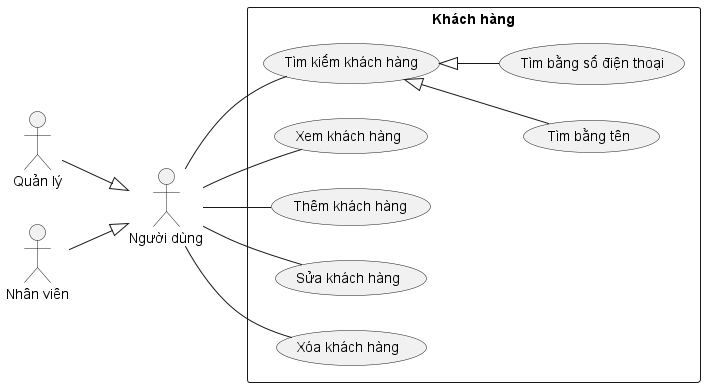

The diagram above was rendered by PlantUML. Its source (embedded in the PNG):
@startuml Client
left to right direction

actor User as "Người dùng"
actor Manager as "Quản lý"
actor Staff as "Nhân viên"

rectangle Client as "Khách hàng" {
    usecase ClientSearch as "Tìm kiếm khách hàng"
    usecase ClientSearchByName as "Tìm bằng tên"
    usecase ClientSearchByPhonenumber as "Tìm bằng số điện thoại"
    usecase ClientView as "Xem khách hàng"
    usecase ClientCreate as "Thêm khách hàng"
    usecase ClientEdit as "Sửa khách hàng"
    usecase ClientDelete as "Xóa khách hàng"
}

Manager --|> User
Staff --|> User
User -- ClientSearch
User -- ClientView
User -- ClientCreate
User -- ClientEdit
User -- ClientDelete
ClientSearch <|-- ClientSearchByName
ClientSearch <|-- ClientSearchByPhonenumber
@enduml